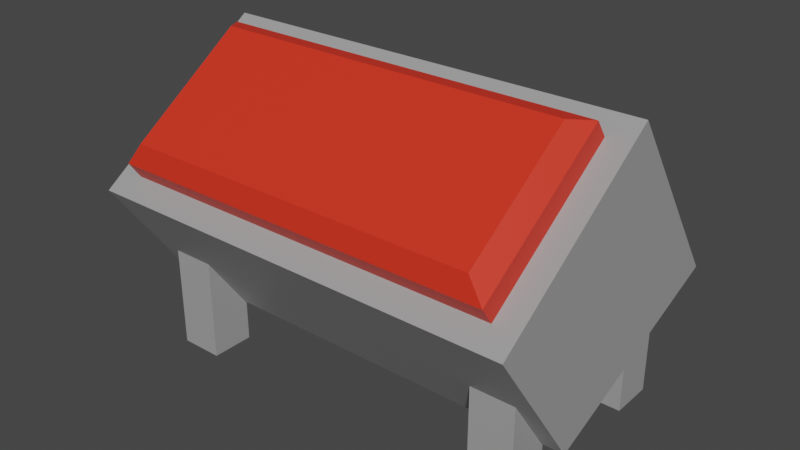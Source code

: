 # Source: Display_Button.blend  (saved by Blender 3.3.6; exported with 4.5.12 LTS)
import bpy
from mathutils import Matrix  # noqa: F401  (used for matrix-valued properties, if any)

bpy.ops.wm.read_factory_settings(use_empty=True)
scene = bpy.context.scene
scene.name = 'Scene'

# ---- collections
col_collection = bpy.data.collections.new('Collection'); scene.collection.children.link(col_collection)

# ---- materials (node trees are filled in below, after node groups)
mat_base = bpy.data.materials.new('Base')
mat_base.alpha_threshold = 0.0
mat_base.use_transparent_shadow = False
mat_base.roughness = 0.5
mat_base.line_color = (0.0, 0.0, 0.0, 1.0)
mat_screen = bpy.data.materials.new('Screen')
mat_screen.use_transparent_shadow = False
mat_button = bpy.data.materials.new('Button')
mat_button.use_transparent_shadow = False

# ---- material node trees
mat_base.use_nodes = True; mat_base.node_tree.nodes.clear()
_N = mat_base.node_tree.nodes; _L = mat_base.node_tree.links
n0 = _N.new('ShaderNodeOutputMaterial'); n0.name = 'Material Output'; n0.location = (300, 300)
n1 = _N.new('ShaderNodeBsdfPrincipled'); n1.name = 'Principled BSDF'; n1.location = (10, 300)
n1.distribution = 'GGX'
n1.subsurface_method = 'RANDOM_WALK_SKIN'
n1.inputs[0].default_value = (0.3506, 0.3506, 0.3506, 1.0)
n1.inputs[3].default_value = 1.45
n1.inputs[27].default_value = (0.0, 0.0, 0.0, 1.0)
n1.inputs[28].default_value = 1.0
_L.new(n1.outputs[0], n0.inputs[0])
n0.is_active_output = True
mat_screen.use_nodes = True; mat_screen.node_tree.nodes.clear()
_N = mat_screen.node_tree.nodes; _L = mat_screen.node_tree.links
n0 = _N.new('ShaderNodeBsdfPrincipled'); n0.name = 'Principled BSDF'; n0.location = (10, 300)
n0.distribution = 'GGX'
n0.subsurface_method = 'RANDOM_WALK_SKIN'
n0.inputs[3].default_value = 1.45
n0.inputs[27].default_value = (0.0, 0.0, 0.0, 1.0)
n0.inputs[28].default_value = 1.0
n1 = _N.new('ShaderNodeOutputMaterial'); n1.name = 'Material Output'; n1.location = (300, 300)
_L.new(n0.outputs[0], n1.inputs[0])
n1.is_active_output = True
mat_button.use_nodes = True; mat_button.node_tree.nodes.clear()
_N = mat_button.node_tree.nodes; _L = mat_button.node_tree.links
n0 = _N.new('ShaderNodeBsdfPrincipled'); n0.name = 'Principled BSDF'; n0.location = (10, 300)
n0.distribution = 'GGX'
n0.subsurface_method = 'RANDOM_WALK_SKIN'
n0.inputs[0].default_value = (0.8, 0.03225, 0.01274, 1.0)
n0.inputs[3].default_value = 1.45
n0.inputs[27].default_value = (0.0, 0.0, 0.0, 1.0)
n0.inputs[28].default_value = 1.0
n1 = _N.new('ShaderNodeOutputMaterial'); n1.name = 'Material Output'; n1.location = (300, 300)
_L.new(n0.outputs[0], n1.inputs[0])
n1.is_active_output = True

# ---- world
world_world = bpy.data.worlds.new('World'); scene.world = world_world
world_world.use_nodes = True; world_world.node_tree.nodes.clear()
_N = world_world.node_tree.nodes; _L = world_world.node_tree.links
n0 = _N.new('ShaderNodeOutputWorld'); n0.name = 'World Output'; n0.location = (300, 300)
n1 = _N.new('ShaderNodeBackground'); n1.name = 'Background'; n1.location = (10, 300)
n1.inputs[0].default_value = (0.05088, 0.05088, 0.05088, 1.0)
_L.new(n1.outputs[0], n0.inputs[0])
n0.is_active_output = True
world_world.color = (0.05088, 0.05088, 0.05088)
world_world.use_sun_shadow = False
world_world.sun_shadow_jitter_overblur = 0.0

# ---- meshes
me_cube_001 = bpy.data.meshes.new('Cube.001')
me_cube_001.from_pydata([(-0.7, 0.35, -0.1511), (-0.7, 0.35, -0.7), (-0.7, 0.55, -0.1511), (-0.7, 0.55, -0.7), (-0.9019, 0.6401, -0.04246), (-0.8899, 0.03264, 0.6332), (-1.0, -0.2584, -0.5028), (-0.8899, -0.6062, 0.1859), (8.418e-08, -0.2584, -0.5028), (1.975e-07, -0.6062, 0.1859), (-2.086e-07, 0.6401, -0.04246), (-1.063e-08, 0.03264, 0.6332), (-0.9, 0.55, -0.7), (-0.9, 0.55, -0.1511), (-0.9, 0.35, -0.7), (-0.9, 0.35, -0.1511), (2.269e-07, -0.6964, 0.1228), (-1.0, -0.6964, 0.1228), (-0.9019, 0.179, 0.616), (-5.834e-08, 0.179, 0.616), (-0.7, -0.4499, -0.2), (-0.7, -0.4499, -0.7), (-0.7, -0.2499, -0.2), (-0.7, -0.2499, -0.7), (-0.9, -0.2499, -0.7), (-0.9, -0.2499, -0.2), (-0.9, -0.4499, -0.7), (-0.9, -0.4499, -0.2), (-1.0, 0.1228, 0.6964), (-1.0, 0.6964, -0.1228), (-2.269e-07, 0.6964, -0.1228), (-4.001e-08, 0.1228, 0.6964), (-4.516e-08, 0.1386, 0.5877), (-1.954e-07, 0.5997, -0.07076), (-0.9019, 0.1386, 0.5877), (-0.9019, 0.5997, -0.07076), (-0.8899, 0.2326, 0.3332), (-0.8899, -0.4062, -0.1141), (0.0, -0.4062, -0.1141), (0.0, 0.2326, 0.3332)], [], [(12, 13, 2, 3), (8, 16, 17, 6), (6, 17, 28, 29), (14, 15, 13, 12), (8, 6, 29, 30), (1, 0, 15, 14), (1, 14, 12, 3), (3, 2, 0, 1), (9, 7, 17, 16), (7, 5, 28, 17), (5, 11, 31, 28), (24, 25, 22, 23), (26, 27, 25, 24), (21, 20, 27, 26), (21, 26, 24, 23), (23, 22, 20, 21), (18, 4, 29, 28), (4, 10, 30, 29), (19, 18, 28, 31), (35, 34, 32, 33), (18, 19, 32, 34), (4, 18, 34, 35), (10, 4, 35, 33), (11, 5, 36, 39), (5, 7, 37, 36), (7, 9, 38, 37), (38, 39, 36, 37)])
me_cube_001.polygons.foreach_set('material_index', [0, 0, 0, 0, 0, 0, 0, 0, 0, 0, 0, 0, 0, 0, 0, 0, 0, 0, 0, 1, 0, 0, 0, 0, 0, 0, 0])
_uv = me_cube_001.uv_layers.new(name='UVMap')
_uv.uv.foreach_set('vector', [0.375, 0.0, 0.625, 0.0, 0.625, 0.25, 0.375, 0.25, 0.4341, 0.375, 0.625, 0.375, 0.625, 0.5, 0.4341, 0.5, 0.4341, 0.5, 0.625, 0.5, 0.625, 0.75, 0.375, 0.75, 0.375, 0.25, 0.625, 0.25, 0.625, 0.5, 0.375, 0.5, 0.25, 0.5, 0.4341, 0.5, 0.375, 0.75, 0.25, 0.75, 0.375, 0.5, 0.625, 0.5, 0.625, 0.75, 0.375, 0.75, 0.375, 0.75, 0.625, 0.75, 0.625, 1.0, 0.375, 1.0, 0.125, 0.5, 0.375, 0.5, 0.375, 0.75, 0.125, 0.75, 0.75, 0.5275, 0.6388, 0.5275, 0.625, 0.5, 0.75, 0.5, 0.6388, 0.5275, 0.6388, 0.7225, 0.625, 0.75, 0.625, 0.5, 0.6388, 0.7225, 0.75, 0.7225, 0.75, 0.75, 0.625, 0.75, 0.375, 0.0, 0.625, 0.0, 0.625, 0.25, 0.375, 0.25, 0.375, 0.25, 0.625, 0.25, 0.625, 0.5, 0.375, 0.5, 0.375, 0.5, 0.625, 0.5, 0.625, 0.75, 0.375, 0.75, 0.375, 0.75, 0.625, 0.75, 0.625, 1.0, 0.375, 1.0, 0.125, 0.5, 0.375, 0.5, 0.375, 0.75, 0.125, 0.75, 0.6005, 0.7623, 0.3995, 0.7623, 0.375, 0.75, 0.625, 0.75, 0.3995, 0.7623, 0.3995, 0.875, 0.375, 0.875, 0.375, 0.75, 0.6005, 0.875, 0.6005, 0.7623, 0.625, 0.75, 0.625, 0.875, 0.3995, 0.7623, 0.6005, 0.7623, 0.6005, 0.875, 0.3995, 0.875, 0.6005, 0.7623, 0.6005, 0.875, 0.6005, 0.875, 0.6005, 0.7623, 0.3995, 0.7623, 0.6005, 0.7623, 0.6005, 0.7623, 0.3995, 0.7623, 0.3995, 0.875, 0.3995, 0.7623, 0.3995, 0.7623, 0.3995, 0.875, 0.75, 0.7225, 0.6388, 0.7225, 0.6388, 0.7225, 0.75, 0.7225, 0.6388, 0.7225, 0.6388, 0.5275, 0.6388, 0.5275, 0.6388, 0.7225, 0.6388, 0.5275, 0.75, 0.5275, 0.75, 0.5275, 0.6388, 0.5275, 0.75, 0.5275, 0.75, 0.7225, 0.6388, 0.7225, 0.6388, 0.5275])
me_cube_001.materials.append(mat_base)
me_cube_001.materials.append(mat_screen)
me_cube_001.update()
me_cube_003 = bpy.data.meshes.new('Cube.003')
me_cube_003.from_pydata([(-0.8899, 0.03264, 0.6332), (-0.8899, -0.6062, 0.1859), (1.975e-07, -0.6062, 0.1859), (-1.063e-08, 0.03264, 0.6332), (8.529e-08, -0.6604, 0.2634), (-5.329e-15, -0.6428, 0.3634), (-0.8899, -0.6604, 0.2634), (-0.8181, -0.6428, 0.3634), (-0.8899, -0.02159, 0.7107), (-0.8181, -0.1216, 0.7283), (0.0, -0.1216, 0.7283), (-4.592e-09, -0.02159, 0.7107)], [], [(3, 2, 1, 0), (1, 6, 8, 0), (10, 9, 7, 5), (0, 8, 11, 3), (4, 5, 7, 6), (6, 7, 9, 8), (8, 9, 10, 11), (2, 4, 6, 1)])
_uv = me_cube_003.uv_layers.new(name='UVMap')
_uv.uv.foreach_set('vector', [0.0, 0.0, 0.0, 0.0, 0.0, 0.0, 0.0, 0.0, 0.0, 0.0, 0.0, 0.0, 0.0, 0.0, 0.0, 0.0, 0.0, 0.0, 0.0, 0.0, 0.0, 0.0, 0.0, 0.0, 0.0, 0.0, 0.0, 0.0, 0.0, 0.0, 0.0, 0.0, 0.0, 0.0, 0.0, 0.0, 0.0, 0.0, 0.0, 0.0, 0.0, 0.0, 0.0, 0.0, 0.0, 0.0, 0.0, 0.0, 0.0, 0.0, 0.0, 0.0, 0.0, 0.0, 0.0, 0.0, 0.0, 0.0, 0.0, 0.0, 0.0, 0.0, 0.0, 0.0])
me_cube_003.materials.append(mat_button)
me_cube_003.update()

# ---- objects
ob_display = bpy.data.objects.new('Display', me_cube_001)
ob_display_001 = bpy.data.objects.new('Display.001', me_cube_003)

# ---- transforms, parenting, visibility, modifiers, constraints
ob_display.location = (0.0, 0.0, 0.7059)
_m = ob_display.modifiers.new('Mirror', 'MIRROR')
_m.use_clip = True
ob_display_001.location = (0.0, 0.0, 0.7059)
_m = ob_display_001.modifiers.new('Mirror', 'MIRROR')
_m.use_clip = True

# ---- collection membership
col_collection.objects.link(ob_display)
col_collection.objects.link(ob_display_001)

# ---- scene / render settings (as saved in the file)
scene.frame_start = 1; scene.frame_end = 250; scene.frame_set(2)
scene.render.engine = 'BLENDER_EEVEE_NEXT'
scene.cycles.sampling_pattern = 'TABULATED_SOBOL'
scene.cycles.use_light_tree = False
scene.view_settings.view_transform = 'Filmic'
bpy.context.view_layer.update()

# ---- added for rendering (the .blend has no active camera and no usable light): camera, sun
cam_auto = bpy.data.cameras.new('AutoCamera')
cam_auto.lens = 50.0
cam_auto.sensor_width = 36.0
cam_auto.clip_end = 1000.0
ob_auto_camera = bpy.data.objects.new('AutoCamera', cam_auto)
scene.collection.objects.link(ob_auto_camera)
ob_auto_camera.location = (2.61362, -3.13635, 2.811)
ob_auto_camera.rotation_euler = (1.09748, -7.21219e-08, 0.694738)
scene.camera = ob_auto_camera
light_auto_sun = bpy.data.lights.new('AutoSun', 'SUN')
light_auto_sun.energy = 3.0
light_auto_sun.angle = 0.0523599
ob_auto_sun = bpy.data.objects.new('AutoSun', light_auto_sun)
scene.collection.objects.link(ob_auto_sun)
ob_auto_sun.rotation_euler = (0.872665, 0.174533, 0.523599)
bpy.context.view_layer.update()
